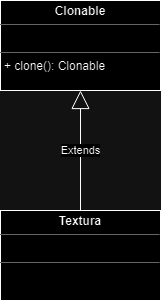

The diagram above was exported from draw.io. Its source (the exported page's mxGraphModel, read from the mxfile embedded in the PNG):
<mxGraphModel dx="1042" dy="535" grid="1" gridSize="10" guides="1" tooltips="1" connect="1" arrows="1" fold="1" page="1" pageScale="1" pageWidth="827" pageHeight="1169" math="0" shadow="0">
  <root>
    <mxCell id="0" />
    <mxCell id="1" parent="0" />
    <mxCell id="IAz5queMAVkcF6mSatUQ-1" value="&lt;p style=&quot;margin:0px;margin-top:4px;text-align:center;&quot;&gt;&lt;b&gt;Clonable&lt;/b&gt;&lt;/p&gt;&lt;hr size=&quot;1&quot;&gt;&lt;p style=&quot;margin:0px;margin-left:4px;&quot;&gt;&lt;br&gt;&lt;/p&gt;&lt;hr size=&quot;1&quot;&gt;&lt;p style=&quot;margin:0px;margin-left:4px;&quot;&gt;+ clone(): Clonable&lt;/p&gt;" style="verticalAlign=top;align=left;overflow=fill;fontSize=12;fontFamily=Helvetica;html=1;whiteSpace=wrap;" vertex="1" parent="1">
      <mxGeometry x="340" y="120" width="160" height="90" as="geometry" />
    </mxCell>
    <mxCell id="IAz5queMAVkcF6mSatUQ-2" value="&lt;p style=&quot;margin:0px;margin-top:4px;text-align:center;&quot;&gt;&lt;b&gt;Textura&lt;/b&gt;&lt;/p&gt;&lt;hr size=&quot;1&quot;&gt;&lt;p style=&quot;margin:0px;margin-left:4px;&quot;&gt;&lt;br&gt;&lt;/p&gt;&lt;hr size=&quot;1&quot;&gt;&lt;p style=&quot;margin:0px;margin-left:4px;&quot;&gt;&lt;br&gt;&lt;/p&gt;" style="verticalAlign=top;align=left;overflow=fill;fontSize=12;fontFamily=Helvetica;html=1;whiteSpace=wrap;" vertex="1" parent="1">
      <mxGeometry x="340" y="330" width="160" height="90" as="geometry" />
    </mxCell>
    <mxCell id="IAz5queMAVkcF6mSatUQ-3" value="Extends" style="endArrow=block;endSize=16;endFill=0;html=1;rounded=0;entryX=0.5;entryY=1;entryDx=0;entryDy=0;exitX=0.5;exitY=0;exitDx=0;exitDy=0;" edge="1" parent="1" source="IAz5queMAVkcF6mSatUQ-2" target="IAz5queMAVkcF6mSatUQ-1">
      <mxGeometry width="160" relative="1" as="geometry">
        <mxPoint x="330" y="280" as="sourcePoint" />
        <mxPoint x="490" y="280" as="targetPoint" />
      </mxGeometry>
    </mxCell>
  </root>
</mxGraphModel>